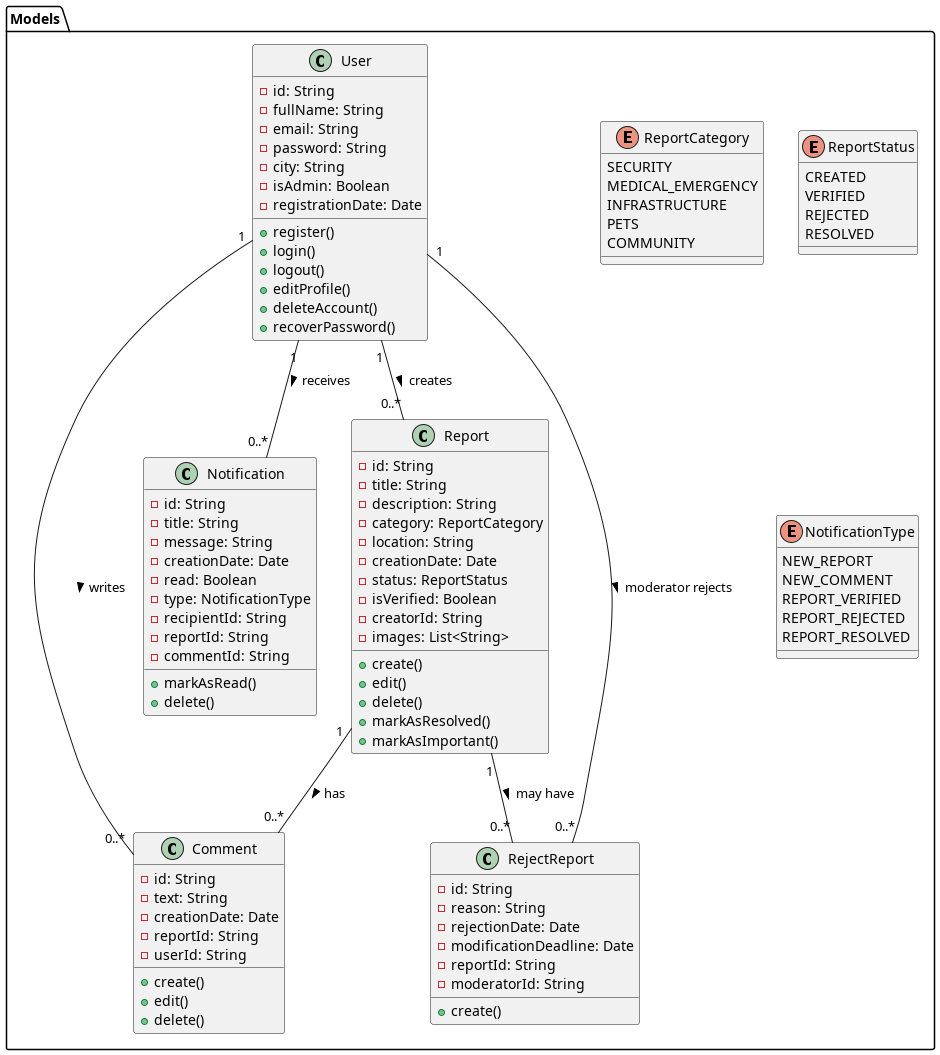

The diagram above was rendered by PlantUML. Its source (embedded in the PNG):
@startuml Models En

package "Models" {
    class User {
        - id: String
        - fullName: String
        - email: String
        - password: String
        - city: String
        - isAdmin: Boolean
        - registrationDate: Date
        + register()
        + login()
        + logout()
        + editProfile()
        + deleteAccount()
        + recoverPassword()
    }

    class Report {
        - id: String
        - title: String
        - description: String
        - category: ReportCategory
        - location: String
        - creationDate: Date
        - status: ReportStatus
        - isVerified: Boolean
        - creatorId: String
        - images: List<String>
        + create()
        + edit()
        + delete()
        + markAsResolved()
        + markAsImportant()
    }

    class Comment {
        - id: String
        - text: String
        - creationDate: Date
        - reportId: String
        - userId: String
        + create()
        + edit()
        + delete()
    }

    class Notification {
        - id: String
        - title: String
        - message: String
        - creationDate: Date
        - read: Boolean
        - type: NotificationType
        - recipientId: String
        - reportId: String
        - commentId: String
        + markAsRead()
        + delete()
    }

    class RejectReport {
        - id: String
        - reason: String
        - rejectionDate: Date
        - modificationDeadline: Date
        - reportId: String
        - moderatorId: String
        + create()
    }

    enum ReportCategory {
        SECURITY
        MEDICAL_EMERGENCY
        INFRASTRUCTURE
        PETS
        COMMUNITY
    }

    enum ReportStatus {
        CREATED
        VERIFIED
        REJECTED
        RESOLVED
    }

    enum NotificationType {
        NEW_REPORT
        NEW_COMMENT
        REPORT_VERIFIED
        REPORT_REJECTED
        REPORT_RESOLVED
    }
}
' Relationships
User "1" -- "0..*" Report : creates >
User "1" -- "0..*" Comment : writes >
Report "1" -- "0..*" Comment : has >
User "1" -- "0..*" Notification : receives >
Report "1" -- "0..*" RejectReport : may have >
User "1" -- "0..*" RejectReport : moderator rejects >

@enduml